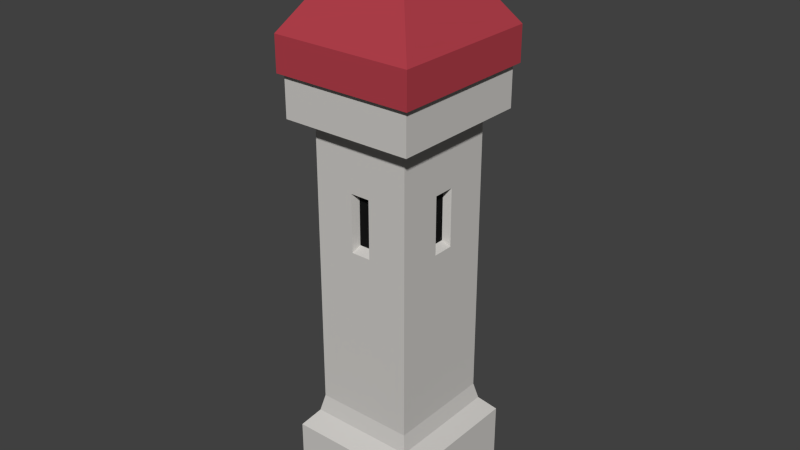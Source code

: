 # Source: Simpletower.blend  (saved by Blender 2.76.0; exported with 4.5.12 LTS)
import bpy
from mathutils import Matrix  # noqa: F401  (used for matrix-valued properties, if any)

bpy.ops.wm.read_factory_settings(use_empty=True)
scene = bpy.context.scene
scene.name = 'Scene'

# ---- collections
col_collection_1 = bpy.data.collections.new('Collection 1'); scene.collection.children.link(col_collection_1)

# ---- materials (node trees are filled in below, after node groups)
mat_lightrock = bpy.data.materials.new('LightRock')
mat_lightrock.alpha_threshold = 0.0
mat_lightrock.roughness = 0.5
mat_black = bpy.data.materials.new('Black')
mat_black.alpha_threshold = 0.0
mat_black.roughness = 0.5
mat_darkrock = bpy.data.materials.new('DarkRock')
mat_darkrock.alpha_threshold = 0.0
mat_darkrock.roughness = 0.5
mat_celing = bpy.data.materials.new('Celing')
mat_celing.alpha_threshold = 0.0
mat_celing.roughness = 0.5

# ---- material node trees
mat_lightrock.use_nodes = True; mat_lightrock.node_tree.nodes.clear()
_N = mat_lightrock.node_tree.nodes; _L = mat_lightrock.node_tree.links
n0 = _N.new('ShaderNodeOutputMaterial'); n0.name = 'Material Output'; n0.location = (300, 300)
n1 = _N.new('ShaderNodeBsdfDiffuse'); n1.name = 'Diffuse BSDF'; n1.location = (10, 300)
n1.inputs[0].default_value = (0.6152, 0.5978, 0.5723, 1.0)
_L.new(n1.outputs[0], n0.inputs[0])
n0.is_active_output = True
mat_black.use_nodes = True; mat_black.node_tree.nodes.clear()
_N = mat_black.node_tree.nodes; _L = mat_black.node_tree.links
n0 = _N.new('ShaderNodeOutputMaterial'); n0.name = 'Material Output'; n0.location = (300, 300)
n1 = _N.new('ShaderNodeBsdfDiffuse'); n1.name = 'Diffuse BSDF'; n1.location = (10, 300)
n1.inputs[0].default_value = (0.009018, 0.009018, 0.009018, 1.0)
_L.new(n1.outputs[0], n0.inputs[0])
n0.is_active_output = True
mat_darkrock.use_nodes = True; mat_darkrock.node_tree.nodes.clear()
_N = mat_darkrock.node_tree.nodes; _L = mat_darkrock.node_tree.links
n0 = _N.new('ShaderNodeOutputMaterial'); n0.name = 'Material Output'; n0.location = (300, 300)
n1 = _N.new('ShaderNodeBsdfDiffuse'); n1.name = 'Diffuse BSDF'; n1.location = (10, 300)
n1.inputs[0].default_value = (0.3506, 0.3506, 0.3506, 1.0)
_L.new(n1.outputs[0], n0.inputs[0])
n0.is_active_output = True
mat_celing.use_nodes = True; mat_celing.node_tree.nodes.clear()
_N = mat_celing.node_tree.nodes; _L = mat_celing.node_tree.links
n0 = _N.new('ShaderNodeOutputMaterial'); n0.name = 'Material Output'; n0.location = (300, 300)
n1 = _N.new('ShaderNodeBsdfDiffuse'); n1.name = 'Diffuse BSDF'; n1.location = (10, 300)
n1.inputs[0].default_value = (0.4452, 0.05127, 0.07036, 1.0)
_L.new(n1.outputs[0], n0.inputs[0])
n0.is_active_output = True

# ---- world
world_world = bpy.data.worlds.new('World'); scene.world = world_world
world_world.color = (0.05088, 0.05088, 0.05088)
world_world.use_sun_shadow = False
world_world.sun_shadow_jitter_overblur = 0.0
world_world.cycles.sampling_method = 'MANUAL'
world_world.cycles.sample_map_resolution = 256

# ---- meshes
me_cube_044 = bpy.data.meshes.new('Cube.044')
me_cube_044.from_pydata([(0.2408, -0.2585, 0.4409), (-0.2414, -0.2585, 0.4409), (0.2408, 0.2648, 0.4409), (-0.2414, 0.2648, 0.4409), (-0.2959, -0.3217, 0.3712), (0.3, -0.3217, 0.3712), (0.3, 0.325, 0.3712), (-0.2959, 0.325, 0.3712), (-0.2959, 0.325, 0.0126), (0.3, 0.325, 0.0126), (0.3, -0.3217, 0.0126), (-0.2959, -0.3217, 0.0126), (-0.3001, 0.3285, 1.827), (-0.3001, -0.3222, 1.827), (0.2995, 0.3285, 1.827), (-0.3001, 0.3285, 1.827), (0.2995, -0.3222, 1.827), (0.2995, 0.3285, 1.827), (-0.3001, -0.3222, 1.827), (0.2995, -0.3222, 1.827), (-0.2247, 0.2467, 1.827), (-0.2247, -0.2404, 1.827), (0.2241, 0.2467, 1.827), (0.2241, -0.2404, 1.827), (-0.2247, 0.2467, 0.5173), (-0.2247, -0.2404, 0.5173), (0.2241, 0.2467, 0.5173), (0.2241, -0.2404, 0.5173), (0.2995, -0.3222, 2.007), (-0.3001, -0.3222, 2.007), (0.2995, 0.3285, 2.007), (-0.3001, 0.3285, 2.007), (0.3195, -0.344, 2.014), (0.3195, 0.3503, 2.014), (-0.3201, -0.344, 2.014), (-0.3201, 0.3503, 2.014), (-0.0003033, 0.003139, 2.662), (-0.3201, 0.3503, 2.17), (0.3195, 0.3503, 2.17), (0.3195, -0.344, 2.17), (-0.3201, -0.344, 2.17), (-0.04517, -0.2404, 1.555), (0.04457, -0.2404, 1.555), (-0.04517, -0.2404, 1.293), (0.04457, -0.2404, 1.293), (-0.2247, 0.05184, 1.555), (-0.2247, -0.04556, 1.555), (-0.2247, 0.05184, 1.293), (-0.2247, -0.04556, 1.293), (0.2241, -0.04556, 1.555), (0.2241, 0.05184, 1.555), (0.2241, 0.05184, 1.293), (0.2241, -0.04556, 1.293), (0.04457, 0.2467, 1.555), (-0.04517, 0.2467, 1.555), (-0.04517, 0.2467, 1.293), (0.04457, 0.2467, 1.293), (-0.03779, -0.2003, 1.533), (0.03719, -0.2003, 1.533), (-0.03779, -0.2003, 1.314), (0.03719, -0.2003, 1.314), (-0.1878, 0.04383, 1.533), (-0.1878, -0.03755, 1.533), (-0.1878, 0.04383, 1.314), (-0.1878, -0.03755, 1.314), (0.1871, -0.03755, 1.533), (0.1871, 0.04383, 1.533), (0.1871, 0.04383, 1.314), (0.1871, -0.03755, 1.314), (0.03719, 0.2066, 1.533), (-0.03779, 0.2066, 1.533), (-0.03779, 0.2066, 1.314), (0.03719, 0.2066, 1.314)], [], [(1, 4, 5, 0), (0, 5, 6, 2), (3, 7, 4, 1), (2, 6, 7, 3), (9, 10, 11, 8), (7, 6, 9, 8), (5, 4, 11, 10), (4, 7, 8, 11), (6, 5, 10, 9), (12, 15, 18, 13), (15, 12, 14, 17), (13, 18, 19, 16), (16, 19, 17, 14), (18, 15, 20, 21), (15, 17, 22, 20), (17, 19, 23, 22), (19, 18, 21, 23), (24, 25, 48, 47), (20, 22, 53, 54), (23, 27, 52, 49), (25, 27, 44, 43), (26, 2, 3, 24), (25, 1, 0, 27), (31, 29, 34, 35), (17, 15, 31, 30), (19, 17, 30, 28), (18, 19, 28, 29), (15, 18, 29, 31), (29, 28, 32, 34), (30, 31, 35, 33), (28, 30, 33, 32), (34, 32, 39, 40), (35, 34, 40, 37), (32, 33, 38, 39), (33, 35, 37, 38), (38, 37, 36), (39, 38, 36), (37, 40, 36), (40, 39, 36), (49, 52, 68, 65), (27, 23, 42, 44), (23, 21, 41, 42), (21, 25, 43, 41), (43, 44, 60, 59), (21, 20, 45, 46), (25, 21, 46, 48), (20, 24, 47, 45), (55, 54, 70, 71), (26, 22, 50, 51), (27, 26, 51, 52), (22, 23, 49, 50), (47, 48, 64, 63), (22, 26, 56, 53), (26, 24, 55, 56), (24, 20, 54, 55), (58, 57, 59, 60), (62, 61, 63, 64), (66, 65, 68, 67), (70, 69, 72, 71), (48, 46, 62, 64), (53, 56, 72, 69), (52, 51, 67, 68), (56, 55, 71, 72), (42, 41, 57, 58), (46, 45, 61, 62), (41, 43, 59, 57), (50, 49, 65, 66), (45, 47, 63, 61), (54, 53, 69, 70), (44, 42, 58, 60), (51, 50, 66, 67), (27, 0, 2, 26), (24, 3, 1, 25)])
me_cube_044.polygons.foreach_set('material_index', [0, 0, 0, 0, 2, 0, 0, 0, 0, 0, 0, 0, 0, 0, 0, 0, 0, 0, 0, 0, 0, 0, 0, 0, 0, 0, 0, 0, 0, 0, 0, 3, 3, 3, 3, 3, 3, 3, 3, 0, 0, 0, 0, 0, 0, 0, 0, 0, 0, 0, 0, 0, 0, 0, 0, 1, 1, 1, 1, 0, 0, 0, 0, 0, 0, 0, 0, 0, 0, 0, 0, 0, 0])
me_cube_044.materials.append(mat_lightrock)
me_cube_044.materials.append(mat_black)
me_cube_044.materials.append(mat_darkrock)
me_cube_044.materials.append(mat_celing)
me_cube_044.use_remesh_preserve_volume = False
me_cube_044.use_remesh_preserve_attributes = False
me_cube_044.use_mirror_vertex_groups = False
me_cube_044.update()

# ---- objects
ob_simpletower = bpy.data.objects.new('SimpleTower', me_cube_044)

# ---- transforms, parenting, visibility, modifiers, constraints
ob_simpletower.location = (0.0, 0.0, 0.0)
ob_simpletower.lineart.crease_threshold = 0.0

# ---- collection membership
col_collection_1.objects.link(ob_simpletower)

# ---- scene / render settings (as saved in the file)
scene.frame_start = 1; scene.frame_end = 250; scene.frame_set(1)
scene.render.engine = 'CYCLES'
scene.render.resolution_percentage = 50
scene.render.dither_intensity = 0.0
scene.cycles.use_denoising = False
scene.cycles.samples = 10
scene.cycles.sampling_pattern = 'TABULATED_SOBOL'
scene.cycles.light_sampling_threshold = 0.0
scene.cycles.use_adaptive_sampling = False
scene.cycles.use_light_tree = False
scene.cycles.blur_glossy = 0.0
scene.cycles.pixel_filter_type = 'GAUSSIAN'
scene.cycles.sample_clamp_indirect = 0.0
scene.view_settings.view_transform = 'Standard'
bpy.context.view_layer.update()

# ---- added for rendering (the .blend has no active camera and no usable light): camera, sun
cam_auto = bpy.data.cameras.new('AutoCamera')
cam_auto.lens = 50.0
cam_auto.sensor_width = 36.0
cam_auto.clip_end = 1000.0
ob_auto_camera = bpy.data.objects.new('AutoCamera', cam_auto)
scene.collection.objects.link(ob_auto_camera)
ob_auto_camera.location = (2.60216, -3.11982, 3.41939)
ob_auto_camera.rotation_euler = (1.09748, -7.21219e-08, 0.694738)
scene.camera = ob_auto_camera
light_auto_sun = bpy.data.lights.new('AutoSun', 'SUN')
light_auto_sun.energy = 3.0
light_auto_sun.angle = 0.0523599
ob_auto_sun = bpy.data.objects.new('AutoSun', light_auto_sun)
scene.collection.objects.link(ob_auto_sun)
ob_auto_sun.rotation_euler = (0.872665, 0.174533, 0.523599)
bpy.context.view_layer.update()
